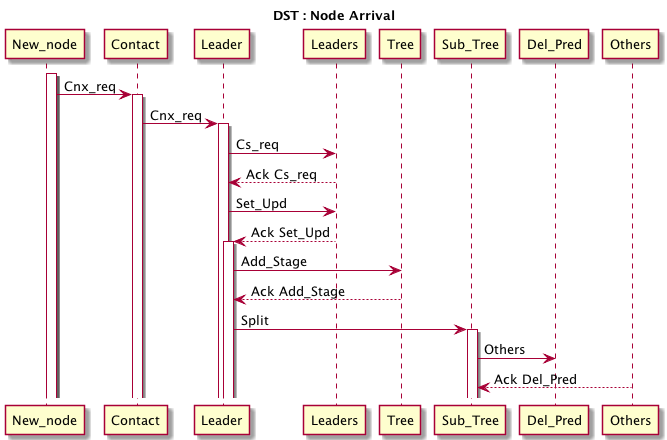

The diagram above was rendered by PlantUML. Its source (embedded in the PNG):
@startuml 
title DST : Node Arrival

activate New_node
activate New_node
New_node -> Contact: Cnx_req

activate Contact
Contact -> Leader: Cnx_req

activate Leader
Leader -> Leaders: Cs_req
Leaders --> Leader: Ack Cs_req

Leader -> Leaders: Set_Upd
Leaders --> Leader: Ack Set_Upd

activate Leader
Leader -> Tree: Add_Stage
Tree --> Leader: Ack Add_Stage
Leader -> Sub_Tree: Split

activate Sub_Tree
Sub_Tree -> Del_Pred: Others
Others --> Sub_Tree: Ack Del_Pred


'note left: starting subscheduling round
'Process_A -> Process_A: computation
'Process_A -> Maestro: yield (in send)
'note left: suspend Process_A_test
'deactivate Process_A
'activate Maestro
'Maestro -> Process_B: resume
'deactivate Maestro
'activate Process_B
'Process_B -> Process_B: computation
'Process_B -> Maestro: yield(in get_PID)
'note left: suspend Porcess_B
'deactivate Process_B
'activate Maestro
'Maestro -> Process_C: resume
'deactivate Maestro
'activate Process_C
'Process_C -> Process_C: computation
'Process_C -> Maestro: yield(in recv)
'note left: suspend Process_C
'deactivate Process_C
'activate Maestro
'Maestro -> Maestro: process pre_send
'Maestro -> Maestro: process_pre_getPID
'note left: we answer directly to process
'Maestro -> Maestro: process_pre_recv
'note left: end of pre execution
'Maestro -> Process_B: resume
'deactivate Maestro
'activate Process_B
'note left: Starting new subscheduling round with survivor
'Process_B -> Process_B: computation
'Process_B -> Maestro: yield(in send)
'deactivate Process_B
'activate Maestro
'Maestro -> Maestro: process_pre_send
'Maestro -> surf:solve
'note right: no more process to run start solving
'deactivate Maestro
'activate surf
'surf->surf: solving constraint
'note left: passing through solver
'surf-> Maestro
'deactivate surf
'activate Maestro


@enduml